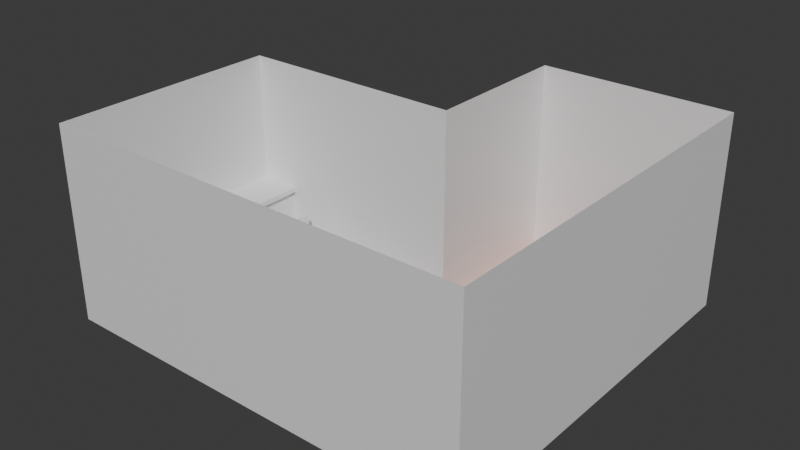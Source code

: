 # Source: House.blend  (saved by Blender 4.3.34; exported with 4.5.12 LTS)
import bpy
from mathutils import Matrix  # noqa: F401  (used for matrix-valued properties, if any)

bpy.ops.wm.read_factory_settings(use_empty=True)
scene = bpy.context.scene
scene.name = 'Scene'

# ---- collections
col_collection = bpy.data.collections.new('Collection'); scene.collection.children.link(col_collection)

# ---- materials (node trees are filled in below, after node groups)
mat_wall = bpy.data.materials.new('Wall')
mat_hardwood = bpy.data.materials.new('Hardwood')
mat_tile = bpy.data.materials.new('Tile')
mat_top_001 = bpy.data.materials.new('Top.001')
mat_side_001 = bpy.data.materials.new('Side.001')
mat_top = bpy.data.materials.new('Top')
mat_side = bpy.data.materials.new('Side')
mat_handle = bpy.data.materials.new('Handle')
mat_cupboard = bpy.data.materials.new('Cupboard')

# ---- material node trees
mat_wall.use_nodes = True; mat_wall.node_tree.nodes.clear()
_N = mat_wall.node_tree.nodes; _L = mat_wall.node_tree.links
n0 = _N.new('ShaderNodeBsdfPrincipled'); n0.name = 'Principled BSDF'; n0.location = (10, 300)
n1 = _N.new('ShaderNodeOutputMaterial'); n1.name = 'Material Output'; n1.location = (300, 300)
_L.new(n0.outputs[0], n1.inputs[0])
n1.is_active_output = True
mat_hardwood.use_nodes = True; mat_hardwood.node_tree.nodes.clear()
_N = mat_hardwood.node_tree.nodes; _L = mat_hardwood.node_tree.links
n0 = _N.new('ShaderNodeBsdfPrincipled'); n0.name = 'Principled BSDF'; n0.location = (10, 300)
n0.inputs[0].default_value = (0.8, 0.2359, 0.09062, 1.0)
n1 = _N.new('ShaderNodeOutputMaterial'); n1.name = 'Material Output'; n1.location = (300, 300)
_L.new(n0.outputs[0], n1.inputs[0])
n1.is_active_output = True
mat_tile.use_nodes = True; mat_tile.node_tree.nodes.clear()
_N = mat_tile.node_tree.nodes; _L = mat_tile.node_tree.links
n0 = _N.new('ShaderNodeBsdfPrincipled'); n0.name = 'Principled BSDF'; n0.location = (10, 300)
n1 = _N.new('ShaderNodeOutputMaterial'); n1.name = 'Material Output'; n1.location = (300, 300)
_L.new(n0.outputs[0], n1.inputs[0])
n1.is_active_output = True
mat_top_001.use_nodes = True; mat_top_001.node_tree.nodes.clear()
_N = mat_top_001.node_tree.nodes; _L = mat_top_001.node_tree.links
n0 = _N.new('ShaderNodeBsdfPrincipled'); n0.name = 'Principled BSDF'; n0.location = (10, 300)
n1 = _N.new('ShaderNodeOutputMaterial'); n1.name = 'Material Output'; n1.location = (300, 300)
_L.new(n0.outputs[0], n1.inputs[0])
n1.is_active_output = True
mat_side_001.use_nodes = True; mat_side_001.node_tree.nodes.clear()
_N = mat_side_001.node_tree.nodes; _L = mat_side_001.node_tree.links
n0 = _N.new('ShaderNodeBsdfPrincipled'); n0.name = 'Principled BSDF'; n0.location = (10, 300)
n1 = _N.new('ShaderNodeOutputMaterial'); n1.name = 'Material Output'; n1.location = (300, 300)
_L.new(n0.outputs[0], n1.inputs[0])
n1.is_active_output = True
mat_top.use_nodes = True; mat_top.node_tree.nodes.clear()
_N = mat_top.node_tree.nodes; _L = mat_top.node_tree.links
n0 = _N.new('ShaderNodeBsdfPrincipled'); n0.name = 'Principled BSDF'; n0.location = (10, 300)
n1 = _N.new('ShaderNodeOutputMaterial'); n1.name = 'Material Output'; n1.location = (300, 300)
_L.new(n0.outputs[0], n1.inputs[0])
n1.is_active_output = True
mat_side.use_nodes = True; mat_side.node_tree.nodes.clear()
_N = mat_side.node_tree.nodes; _L = mat_side.node_tree.links
n0 = _N.new('ShaderNodeBsdfPrincipled'); n0.name = 'Principled BSDF'; n0.location = (10, 300)
n1 = _N.new('ShaderNodeOutputMaterial'); n1.name = 'Material Output'; n1.location = (300, 300)
_L.new(n0.outputs[0], n1.inputs[0])
n1.is_active_output = True
mat_handle.use_nodes = True; mat_handle.node_tree.nodes.clear()
_N = mat_handle.node_tree.nodes; _L = mat_handle.node_tree.links
n0 = _N.new('ShaderNodeBsdfPrincipled'); n0.name = 'Principled BSDF'; n0.location = (10, 300)
n1 = _N.new('ShaderNodeOutputMaterial'); n1.name = 'Material Output'; n1.location = (300, 300)
_L.new(n0.outputs[0], n1.inputs[0])
n1.is_active_output = True
mat_cupboard.use_nodes = True; mat_cupboard.node_tree.nodes.clear()
_N = mat_cupboard.node_tree.nodes; _L = mat_cupboard.node_tree.links
n0 = _N.new('ShaderNodeBsdfPrincipled'); n0.name = 'Principled BSDF'; n0.location = (10, 300)
n1 = _N.new('ShaderNodeOutputMaterial'); n1.name = 'Material Output'; n1.location = (300, 300)
_L.new(n0.outputs[0], n1.inputs[0])
n1.is_active_output = True

# ---- world
world_world = bpy.data.worlds.new('World'); scene.world = world_world
world_world.use_nodes = True; world_world.node_tree.nodes.clear()
_N = world_world.node_tree.nodes; _L = world_world.node_tree.links
n0 = _N.new('ShaderNodeOutputWorld'); n0.name = 'World Output'; n0.location = (300, 300)
n1 = _N.new('ShaderNodeBackground'); n1.name = 'Background'; n1.location = (10, 300)
n1.inputs[0].default_value = (0.05088, 0.05088, 0.05088, 1.0)
_L.new(n1.outputs[0], n0.inputs[0])
n0.is_active_output = True
world_world.color = (0.05088, 0.05088, 0.05088)
world_world.sun_shadow_jitter_overblur = 0.0

# ---- meshes
me_cube_001 = bpy.data.meshes.new('Cube.001')
me_cube_001.from_pydata([(-1.0, -3.0, -1.0), (-1.0, -3.0, 1.0), (-1.0, 1.0, -1.0), (-1.0, 1.0, 1.0), (1.0, -3.0, -1.0), (1.0, -3.0, 1.0), (1.0, 1.0, -1.0), (1.0, 1.0, 1.0), (-1.0, -0.6, -1.0), (-1.0, -0.6, 1.0), (-3.4, -0.6, -1.0), (-3.4, -3.0, -1.0), (-3.4, -3.0, 1.0), (-3.4, -0.6, 1.0)], [], [(8, 9, 13, 10), (2, 6, 7, 3), (6, 4, 5, 7), (4, 0, 1, 5), (2, 8, 0, 4, 6), (9, 8, 2, 3), (11, 10, 13, 12), (1, 0, 11, 12), (0, 8, 10, 11)])
me_cube_001.polygons.foreach_set('material_index', [0, 0, 0, 0, 1, 0, 0, 0, 2])
_uv = me_cube_001.uv_layers.new(name='UVMap')
_uv.uv.foreach_set('vector', [0.9375, 0.375, 0.625, 0.375, 0.625, -2.732e-08, 0.9375, -3.727e-09, 0.625, 0.625, 0.625, 0.9375, 0.3125, 0.9375, 0.3125, 0.625, 0.625, 9.933e-09, 0.625, 0.625, 0.3125, 0.625, 0.3125, -1.366e-08, 0.3125, 1.428e-08, 0.3125, 0.3125, 3.229e-08, 0.3125, 5.588e-08, -9.313e-09, 0.0, 1.0, 0.0, 0.6, 0.0, 0.0, 0.5, 0.0, 0.5, 1.0, 0.25, 0.6875, 0.25, 1.0, 0.0, 1.0, 0.0, 0.6875, 0.9375, 0.375, 0.9375, 0.75, 0.625, 0.75, 0.625, 0.375, 3.229e-08, 0.3125, 0.3125, 0.3125, 0.3125, 0.6875, 3.975e-09, 0.6875, 9.934e-08, 4.967e-08, 1.0, 1.252e-07, 1.0, 1.0, 2.384e-08, 1.0])
me_cube_001.materials.append(mat_wall)
me_cube_001.materials.append(mat_hardwood)
me_cube_001.materials.append(mat_tile)
me_cube_001.update()
me_cube = bpy.data.meshes.new('Cube')
me_cube.from_pydata([(1.0, -1.0, -1.0), (1.0, -1.0, 1.0), (1.0, 1.0, -1.0), (1.0, 1.0, 1.0), (-1.0, -1.0, 1.167), (-1.0, 1.0, 1.167), (1.0, 1.0, 1.167), (1.0, -1.0, 1.167), (1.25, 1.0, 1.0), (1.25, -1.0, 1.0), (1.25, 1.0, 1.167), (1.25, -1.0, 1.167)], [], [(2, 3, 1, 0), (6, 5, 4, 7), (9, 8, 10, 11), (6, 7, 11, 10), (1, 3, 8, 9)])
me_cube.polygons.foreach_set('material_index', [1, 0, 0, 0, 0])
_uv = me_cube.uv_layers.new(name='UVMap')
_uv.uv.foreach_set('vector', [0.375, 0.5, 0.625, 0.5, 0.625, 0.75, 0.375, 0.75, 0.625, 0.5, 0.875, 0.5, 0.875, 0.75, 0.625, 0.75, 0.625, 0.75, 0.625, 0.5, 0.625, 0.5, 0.625, 0.75, 0.625, 0.5, 0.625, 0.75, 0.625, 0.75, 0.625, 0.5, 0.625, 0.75, 0.625, 0.5, 0.625, 0.5, 0.625, 0.75])
me_cube.materials.append(mat_top_001)
me_cube.materials.append(mat_side_001)
me_cube.update()
me_cube_003 = bpy.data.meshes.new('Cube.003')
me_cube_003.from_pydata([(-1.0, -1.0, -1.0), (-1.0, -1.0, 1.0), (1.0, -1.0, -1.0), (1.0, -1.0, 1.0), (1.0, 1.0, -1.0), (1.0, 1.0, 1.0), (-1.0, -1.0, 1.167), (-1.0, 1.0, 1.167), (1.0, 1.0, 1.167), (1.0, -1.0, 1.167), (1.0, -1.042, 1.0), (-1.0, -1.042, 1.0), (1.0, -1.042, 1.167), (-1.0, -1.042, 1.167), (1.25, 1.0, 1.0), (1.25, -1.0, 1.0), (1.25, 1.0, 1.167), (1.25, -1.0, 1.167), (1.25, -1.042, 1.0), (1.25, -1.042, 1.167)], [], [(4, 5, 3, 2), (2, 3, 1, 0), (8, 7, 6, 9), (1, 3, 10, 11), (12, 10, 18, 19), (11, 10, 12, 13), (8, 9, 17, 16), (9, 6, 13, 12), (15, 14, 16, 17), (15, 17, 19, 18), (3, 5, 14, 15), (9, 12, 19, 17), (10, 3, 15, 18)])
me_cube_003.polygons.foreach_set('material_index', [1, 1, 0, 0, 0, 0, 0, 0, 0, 0, 0, 0, 0])
_uv = me_cube_003.uv_layers.new(name='UVMap')
_uv.uv.foreach_set('vector', [0.375, 0.5, 0.625, 0.5, 0.625, 0.75, 0.375, 0.75, 0.375, 0.75, 0.625, 0.75, 0.625, 1.0, 0.375, 1.0, 0.625, 0.5, 0.875, 0.5, 0.875, 0.75, 0.625, 0.75, 0.625, 1.0, 0.625, 0.75, 0.625, 0.75, 0.625, 1.0, 0.625, 0.75, 0.625, 0.75, 0.625, 0.75, 0.625, 0.75, 0.625, 1.0, 0.625, 0.75, 0.625, 0.75, 0.625, 1.0, 0.625, 0.5, 0.625, 0.75, 0.625, 0.75, 0.625, 0.5, 0.625, 0.75, 0.875, 0.75, 0.875, 0.75, 0.625, 0.75, 0.625, 0.75, 0.625, 0.5, 0.625, 0.5, 0.625, 0.75, 0.625, 0.75, 0.625, 0.75, 0.625, 0.75, 0.625, 0.75, 0.625, 0.75, 0.625, 0.5, 0.625, 0.5, 0.625, 0.75, 0.625, 0.75, 0.625, 0.75, 0.625, 0.75, 0.625, 0.75, 0.625, 0.75, 0.625, 0.75, 0.625, 0.75, 0.625, 0.75])
me_cube_003.materials.append(mat_top)
me_cube_003.materials.append(mat_side)
me_cube_003.update()
me_cube_004 = bpy.data.meshes.new('Cube.004')
me_cube_004.from_pydata([(-1.0, -1.0, -1.0), (-1.0, -1.0, 1.0), (-1.0, 1.0, -1.0), (-1.0, 1.0, 1.0), (1.0, -1.0, -1.0), (1.0, -1.0, 1.0), (1.0, 1.0, -1.0), (1.0, 1.0, 1.0)], [], [(0, 1, 3, 2), (2, 3, 7, 6), (6, 7, 5, 4), (2, 6, 4, 0), (7, 3, 1, 5)])
_uv = me_cube_004.uv_layers.new(name='UVMap')
_uv.uv.foreach_set('vector', [0.375, 0.0, 0.625, 0.0, 0.625, 0.25, 0.375, 0.25, 0.375, 0.25, 0.625, 0.25, 0.625, 0.5, 0.375, 0.5, 0.375, 0.5, 0.625, 0.5, 0.625, 0.75, 0.375, 0.75, 0.125, 0.5, 0.375, 0.5, 0.375, 0.75, 0.125, 0.75, 0.625, 0.5, 0.875, 0.5, 0.875, 0.75, 0.625, 0.75])
me_cube_004.update()
me_cube_005 = bpy.data.meshes.new('Cube.005')
me_cube_005.from_pydata([(-0.125, -0.125, -0.125), (-0.125, -0.125, 0.125), (-0.125, 0.125, -0.125), (-0.125, 0.125, 0.125), (0.125, -0.125, -0.125), (0.125, -0.125, 0.125), (0.125, 0.125, -0.125), (0.125, 0.125, 0.125)], [], [(0, 1, 3, 2), (2, 3, 7, 6), (6, 7, 5, 4)])
_uv = me_cube_005.uv_layers.new(name='UVMap')
_uv.uv.foreach_set('vector', [0.375, 0.0, 0.625, 0.0, 0.625, 0.25, 0.375, 0.25, 0.375, 0.25, 0.625, 0.25, 0.625, 0.5, 0.375, 0.5, 0.375, 0.5, 0.625, 0.5, 0.625, 0.75, 0.375, 0.75])
me_cube_005.update()
me_cube_006 = bpy.data.meshes.new('Cube.006')
me_cube_006.from_pydata([(-1.0, -1.0, -1.0), (-1.0, -1.0, 1.0), (-1.0, 1.0, -1.0), (-1.0, 1.0, 1.0), (1.0, -1.0, -1.0), (1.0, -1.0, 1.0), (1.0, 1.0, -1.0), (1.0, 1.0, 1.0), (0.8849, -0.7328, 0.1405), (0.8849, -0.7328, 0.5849), (0.8849, -0.6078, 0.1405), (0.8849, -0.6078, 0.5849), (2.292, -0.7328, 0.1405), (2.292, -0.7328, 0.5849), (2.292, -0.6078, 0.1405), (2.292, -0.6078, 0.5849)], [], [(2, 3, 7, 6), (6, 7, 5, 4), (4, 5, 1, 0), (7, 3, 1, 5), (10, 11, 15, 14), (14, 15, 13, 12), (12, 13, 9, 8), (15, 11, 9, 13)])
me_cube_006.polygons.foreach_set('material_index', [1, 1, 1, 1, 0, 0, 0, 0])
_uv = me_cube_006.uv_layers.new(name='UVMap')
_uv.uv.foreach_set('vector', [0.375, 0.25, 0.625, 0.25, 0.625, 0.5, 0.375, 0.5, 0.375, 0.5, 0.625, 0.5, 0.625, 0.75, 0.375, 0.75, 0.375, 0.75, 0.625, 0.75, 0.625, 1.0, 0.375, 1.0, 0.625, 0.5, 0.875, 0.5, 0.875, 0.75, 0.625, 0.75, 0.375, 0.25, 0.625, 0.25, 0.625, 0.5, 0.375, 0.5, 0.375, 0.5, 0.625, 0.5, 0.625, 0.75, 0.375, 0.75, 0.375, 0.75, 0.625, 0.75, 0.625, 1.0, 0.375, 1.0, 0.625, 0.5, 0.875, 0.5, 0.875, 0.75, 0.625, 0.75])
me_cube_006.materials.append(mat_handle)
me_cube_006.materials.append(mat_cupboard)
me_cube_006.update()
me_cube_002 = bpy.data.meshes.new('Cube.002')
me_cube_002.from_pydata([(-0.7889, -1.775, -1.0), (-0.7889, -1.986, -0.7889), (-1.0, -1.775, -0.7889), (-0.7889, -1.986, -0.2111), (-0.7889, -1.775, 0.0), (-1.0, -1.775, -0.2111), (-0.7889, 3.803, -1.0), (-1.0, 3.803, -0.7889), (-0.7889, 4.014, -0.7889), (-0.7889, 3.803, 0.0), (-0.7889, 4.014, -0.2111), (-1.0, 3.803, -0.2111), (0.7889, -1.775, -1.0), (1.0, -1.775, -0.7889), (0.7889, -1.986, -0.7889), (0.7889, -1.775, 0.0), (0.7889, -1.986, -0.2111), (1.0, -1.775, -0.2111), (0.7889, 3.803, -1.0), (0.7889, 4.014, -0.7889), (1.0, 3.803, -0.7889), (0.7889, 3.803, 0.0), (1.0, 3.803, -0.2111), (0.7889, 4.014, -0.2111)], [], [(14, 16, 3, 1), (20, 22, 17, 13), (21, 9, 4, 15), (2, 5, 11, 7), (8, 10, 23, 19), (0, 1, 2), (3, 4, 5), (6, 7, 8), (9, 10, 11), (12, 13, 14), (15, 16, 17), (18, 19, 20), (21, 22, 23), (6, 0, 2, 7), (1, 3, 5, 2), (4, 9, 11, 5), (10, 8, 7, 11), (18, 6, 8, 19), (9, 21, 23, 10), (22, 20, 19, 23), (12, 18, 20, 13), (21, 15, 17, 22), (16, 14, 13, 17), (0, 12, 14, 1), (15, 4, 3, 16), (6, 18, 12, 0)])
me_cube_002.polygons.foreach_set('use_smooth', [True] * 26)
_uv = me_cube_002.uv_layers.new(name='UVMap')
_uv.uv.foreach_set('vector', [0.4014, 0.7764, 0.5986, 0.7764, 0.5986, 0.9736, 0.4014, 0.9736, 0.4014, 0.5264, 0.5986, 0.5264, 0.5986, 0.7236, 0.4014, 0.7236, 0.6514, 0.5264, 0.8486, 0.5264, 0.8486, 0.7236, 0.6514, 0.7236, 0.4014, 0.02639, 0.5986, 0.02639, 0.5986, 0.2236, 0.4014, 0.2236, 0.4014, 0.2764, 0.5986, 0.2764, 0.5986, 0.4736, 0.4014, 0.4736, 0.1514, 0.7236, 0.1514, 0.75, 0.125, 0.7236, 0.5986, 0.0, 0.625, 0.02639, 0.5986, 0.02639, 0.1514, 0.5264, 0.125, 0.5264, 0.1514, 0.5, 0.625, 0.2236, 0.5986, 0.25, 0.5986, 0.2236, 0.3486, 0.7236, 0.375, 0.7236, 0.3486, 0.75, 0.625, 0.7764, 0.5986, 0.7764, 0.5986, 0.75, 0.3486, 0.5264, 0.3486, 0.5, 0.375, 0.5264, 0.625, 0.4736, 0.5986, 0.5, 0.5986, 0.4736, 0.1514, 0.5264, 0.1514, 0.7236, 0.125, 0.7236, 0.125, 0.5264, 0.4014, 0.0, 0.5986, 0.0, 0.5986, 0.02639, 0.4014, 0.02639, 0.625, 0.02639, 0.625, 0.2236, 0.5986, 0.2236, 0.5986, 0.02639, 0.5986, 0.2764, 0.4014, 0.2764, 0.4014, 0.2236, 0.5986, 0.2236, 0.3486, 0.5264, 0.1514, 0.5264, 0.1514, 0.5, 0.3486, 0.5, 0.625, 0.2764, 0.625, 0.4736, 0.5986, 0.4736, 0.5986, 0.2764, 0.5986, 0.5264, 0.4014, 0.5264, 0.4014, 0.4736, 0.5986, 0.4736, 0.3486, 0.7236, 0.3486, 0.5264, 0.4014, 0.5264, 0.4014, 0.7236, 0.6514, 0.5264, 0.6514, 0.7236, 0.5986, 0.7236, 0.5986, 0.5264, 0.5986, 0.7764, 0.4014, 0.7764, 0.4014, 0.7236, 0.5986, 0.7236, 0.1514, 0.7236, 0.3486, 0.7236, 0.3486, 0.75, 0.1514, 0.75, 0.625, 0.7764, 0.625, 0.9736, 0.5986, 0.9736, 0.5986, 0.7764, 0.1514, 0.5264, 0.3486, 0.5264, 0.3486, 0.7236, 0.1514, 0.7236])
me_cube_002.update()

# ---- objects
ob_cube = bpy.data.objects.new('Cube', me_cube_001)
ob_cube_001 = bpy.data.objects.new('Cube.001', me_cube)
ob_cube_002 = bpy.data.objects.new('Cube.002', me_cube_003)
ob_tabletop = bpy.data.objects.new('TableTop', me_cube_004)
ob_tableleg = bpy.data.objects.new('TableLeg', me_cube_005)
ob_cube_003 = bpy.data.objects.new('Cube.003', me_cube_006)
ob_cube_004 = bpy.data.objects.new('Cube.004', me_cube_002)

# ---- transforms, parenting, visibility, modifiers, constraints
ob_cube.location = (-0.44, 5.0, 5.0)
ob_cube.scale = (5.0, 5.0, 5.0)
ob_cube_001.location = (-16.5, -4.0, 1.5)
ob_cube_001.scale = (1.0, 6.0, 1.5)
ob_cube_002.location = (-9.5, -9.0, 1.5)
ob_cube_002.rotation_euler = (0.0, -0.0, 1.571)
ob_cube_002.scale = (1.0, 6.0, 1.5)
ob_tabletop.location = (0.0, -9.0, 1.714)
ob_tabletop.scale = (2.5, 1.0, 0.125)
ob_tableleg.location = (0.0, 0.0, 0.0)
ob_tableleg.scale = (1.0, 1.0, 5.0)
ob_cube_003.location = (-13.49, 0.0, 1.5)
ob_cube_003.scale = (0.1, 1.0, 1.125)
ob_cube_004.location = (3.119, -3.739, 1.137)

# ---- collection membership
col_collection.objects.link(ob_cube)
col_collection.objects.link(ob_cube_001)
col_collection.objects.link(ob_cube_002)
col_collection.objects.link(ob_tabletop)
col_collection.objects.link(ob_tableleg)
col_collection.objects.link(ob_cube_003)
col_collection.objects.link(ob_cube_004)

# ---- scene / render settings (as saved in the file)
scene.frame_start = 1; scene.frame_end = 250; scene.frame_set(1)
scene.render.engine = 'BLENDER_EEVEE_NEXT'
bpy.context.view_layer.update()

# ---- added for rendering (the .blend has no active camera and no usable light): camera, sun
cam_auto = bpy.data.cameras.new('AutoCamera')
cam_auto.lens = 50.0
cam_auto.sensor_width = 36.0
cam_auto.clip_end = 1000.0
ob_auto_camera = bpy.data.objects.new('AutoCamera', cam_auto)
scene.collection.objects.link(ob_auto_camera)
ob_auto_camera.location = (22.7814, -35.1016, 28.0886)
ob_auto_camera.rotation_euler = (1.09748, -7.21219e-08, 0.694738)
scene.camera = ob_auto_camera
light_auto_sun = bpy.data.lights.new('AutoSun', 'SUN')
light_auto_sun.energy = 3.0
light_auto_sun.angle = 0.0523599
ob_auto_sun = bpy.data.objects.new('AutoSun', light_auto_sun)
scene.collection.objects.link(ob_auto_sun)
ob_auto_sun.rotation_euler = (0.872665, 0.174533, 0.523599)
bpy.context.view_layer.update()
